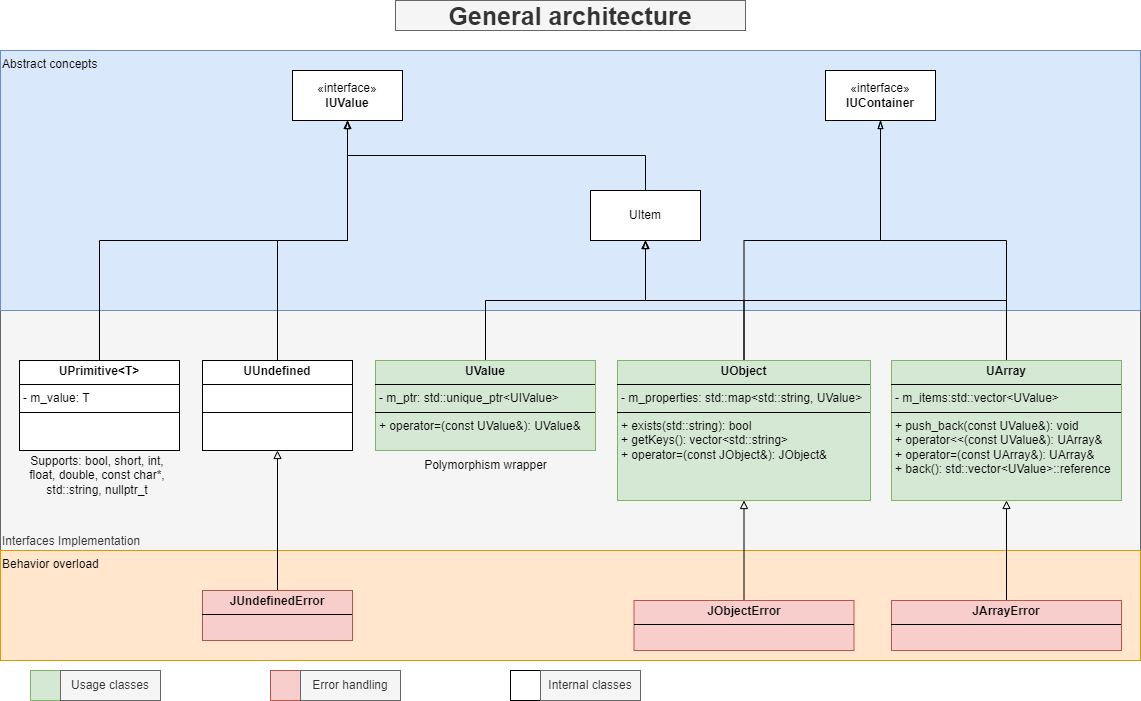

The diagram above was exported from draw.io. Its source (the exported page's mxGraphModel, read from the mxfile embedded in the PNG):
<mxGraphModel dx="1042" dy="533" grid="1" gridSize="10" guides="1" tooltips="1" connect="1" arrows="1" fold="1" page="1" pageScale="1" pageWidth="1169" pageHeight="827" math="0" shadow="0">
  <root>
    <mxCell id="0" />
    <mxCell id="1" parent="0" />
    <mxCell id="T4EwqwiFNd2hBca-KSUc-1" value="Interfaces Implementation" style="rounded=0;whiteSpace=wrap;html=1;align=left;verticalAlign=bottom;fillColor=#f5f5f5;strokeColor=#666666;fontColor=#333333;" parent="1" vertex="1">
      <mxGeometry x="25" y="340" width="1140" height="240" as="geometry" />
    </mxCell>
    <mxCell id="T4EwqwiFNd2hBca-KSUc-2" value="Abstract concepts" style="rounded=0;whiteSpace=wrap;html=1;align=left;verticalAlign=top;fillColor=#dae8fc;strokeColor=#6c8ebf;" parent="1" vertex="1">
      <mxGeometry x="25" y="80" width="1140" height="260" as="geometry" />
    </mxCell>
    <mxCell id="T4EwqwiFNd2hBca-KSUc-3" value="Behavior overload" style="rounded=0;whiteSpace=wrap;html=1;verticalAlign=top;align=left;fillColor=#ffe6cc;strokeColor=#d79b00;" parent="1" vertex="1">
      <mxGeometry x="25" y="580" width="1140" height="110" as="geometry" />
    </mxCell>
    <mxCell id="T4EwqwiFNd2hBca-KSUc-4" style="edgeStyle=orthogonalEdgeStyle;rounded=0;orthogonalLoop=1;jettySize=auto;html=1;exitX=0.5;exitY=0;exitDx=0;exitDy=0;entryX=0.5;entryY=1;entryDx=0;entryDy=0;endArrow=block;endFill=0;" parent="1" source="T4EwqwiFNd2hBca-KSUc-5" target="T4EwqwiFNd2hBca-KSUc-24" edge="1">
      <mxGeometry relative="1" as="geometry" />
    </mxCell>
    <mxCell id="T4EwqwiFNd2hBca-KSUc-5" value="&lt;p style=&quot;margin:0px;margin-top:4px;text-align:center;&quot;&gt;&lt;b&gt;UValue&lt;/b&gt;&lt;/p&gt;&lt;hr size=&quot;1&quot; style=&quot;border-style:solid;&quot;&gt;&lt;p style=&quot;margin:0px;margin-left:4px;&quot;&gt;- m_ptr: std::unique_ptr&amp;lt;UIValue&amp;gt;&lt;/p&gt;&lt;hr size=&quot;1&quot; style=&quot;border-style:solid;&quot;&gt;&lt;p style=&quot;margin:0px;margin-left:4px;&quot;&gt;+ operator=(const UValue&amp;amp;): UValue&amp;amp;&lt;/p&gt;&lt;p style=&quot;margin:0px;margin-left:4px;&quot;&gt;&lt;br&gt;&lt;/p&gt;&lt;p style=&quot;margin:0px;margin-left:4px;&quot;&gt;&lt;br&gt;&lt;/p&gt;" style="verticalAlign=top;align=left;overflow=fill;html=1;whiteSpace=wrap;fillColor=#d5e8d4;strokeColor=#82b366;" parent="1" vertex="1">
      <mxGeometry x="400" y="390" width="220" height="90" as="geometry" />
    </mxCell>
    <mxCell id="T4EwqwiFNd2hBca-KSUc-6" style="edgeStyle=orthogonalEdgeStyle;rounded=0;orthogonalLoop=1;jettySize=auto;html=1;exitX=0.5;exitY=0;exitDx=0;exitDy=0;entryX=0.5;entryY=1;entryDx=0;entryDy=0;endArrow=blockThin;endFill=0;" parent="1" source="T4EwqwiFNd2hBca-KSUc-8" target="T4EwqwiFNd2hBca-KSUc-25" edge="1">
      <mxGeometry relative="1" as="geometry" />
    </mxCell>
    <mxCell id="T4EwqwiFNd2hBca-KSUc-7" style="edgeStyle=orthogonalEdgeStyle;rounded=0;orthogonalLoop=1;jettySize=auto;html=1;exitX=0.5;exitY=0;exitDx=0;exitDy=0;endArrow=blockThin;endFill=0;" parent="1" source="T4EwqwiFNd2hBca-KSUc-8" target="T4EwqwiFNd2hBca-KSUc-24" edge="1">
      <mxGeometry relative="1" as="geometry" />
    </mxCell>
    <mxCell id="T4EwqwiFNd2hBca-KSUc-8" value="&lt;p style=&quot;margin:0px;margin-top:4px;text-align:center;&quot;&gt;&lt;b&gt;UObject&lt;/b&gt;&lt;/p&gt;&lt;hr size=&quot;1&quot; style=&quot;border-style:solid;&quot;&gt;&lt;p style=&quot;margin:0px;margin-left:4px;&quot;&gt;- m_properties: std::map&amp;lt;std::string, UValue&amp;gt;&lt;/p&gt;&lt;hr size=&quot;1&quot; style=&quot;border-style:solid;&quot;&gt;&lt;p style=&quot;margin:0px;margin-left:4px;&quot;&gt;&lt;span style=&quot;background-color: initial;&quot;&gt;+ exists(std::string): bool&lt;/span&gt;&lt;br&gt;&lt;/p&gt;&lt;p style=&quot;margin:0px;margin-left:4px;&quot;&gt;+ getKeys(): vector&amp;lt;std::string&amp;gt;&lt;/p&gt;&lt;p style=&quot;margin:0px;margin-left:4px;&quot;&gt;+ operator=(const JObject&amp;amp;): JObject&amp;amp;&lt;/p&gt;&lt;p style=&quot;margin:0px;margin-left:4px;&quot;&gt;&lt;br&gt;&lt;/p&gt;&lt;p style=&quot;margin:0px;margin-left:4px;&quot;&gt;&lt;br&gt;&lt;/p&gt;" style="verticalAlign=top;align=left;overflow=fill;html=1;whiteSpace=wrap;fillColor=#d5e8d4;strokeColor=#82b366;" parent="1" vertex="1">
      <mxGeometry x="642" y="390" width="253" height="140" as="geometry" />
    </mxCell>
    <mxCell id="T4EwqwiFNd2hBca-KSUc-9" style="edgeStyle=orthogonalEdgeStyle;rounded=0;orthogonalLoop=1;jettySize=auto;html=1;exitX=0.5;exitY=0;exitDx=0;exitDy=0;endArrow=blockThin;endFill=0;" parent="1" source="T4EwqwiFNd2hBca-KSUc-11" target="T4EwqwiFNd2hBca-KSUc-25" edge="1">
      <mxGeometry relative="1" as="geometry" />
    </mxCell>
    <mxCell id="T4EwqwiFNd2hBca-KSUc-10" style="edgeStyle=orthogonalEdgeStyle;rounded=0;orthogonalLoop=1;jettySize=auto;html=1;exitX=0.5;exitY=0;exitDx=0;exitDy=0;endArrow=block;endFill=0;" parent="1" source="T4EwqwiFNd2hBca-KSUc-11" target="T4EwqwiFNd2hBca-KSUc-24" edge="1">
      <mxGeometry relative="1" as="geometry" />
    </mxCell>
    <mxCell id="T4EwqwiFNd2hBca-KSUc-11" value="&lt;p style=&quot;margin:0px;margin-top:4px;text-align:center;&quot;&gt;&lt;b&gt;UArray&lt;/b&gt;&lt;/p&gt;&lt;hr size=&quot;1&quot; style=&quot;border-style:solid;&quot;&gt;&lt;p style=&quot;margin:0px;margin-left:4px;&quot;&gt;- m_items:std::vector&amp;lt;UValue&amp;gt;&lt;/p&gt;&lt;hr size=&quot;1&quot; style=&quot;border-style:solid;&quot;&gt;&lt;p style=&quot;margin: 0px 0px 0px 4px;&quot;&gt;&lt;span style=&quot;background-color: initial;&quot;&gt;+ push_back(const UValue&amp;amp;): void&lt;/span&gt;&lt;br&gt;&lt;/p&gt;&lt;p style=&quot;margin: 0px 0px 0px 4px;&quot;&gt;+ operator&amp;lt;&amp;lt;(const UValue&amp;amp;): UArray&amp;amp;&lt;/p&gt;&lt;p style=&quot;margin: 0px 0px 0px 4px;&quot;&gt;+ operator=(const UArray&amp;amp;): UArray&amp;amp;&lt;/p&gt;&lt;p style=&quot;margin: 0px 0px 0px 4px;&quot;&gt;+ back(): std::vector&amp;lt;UValue&amp;gt;::reference&lt;/p&gt;" style="verticalAlign=top;align=left;overflow=fill;html=1;whiteSpace=wrap;fillColor=#d5e8d4;strokeColor=#82b366;" parent="1" vertex="1">
      <mxGeometry x="916" y="390" width="230" height="140" as="geometry" />
    </mxCell>
    <mxCell id="T4EwqwiFNd2hBca-KSUc-12" style="edgeStyle=orthogonalEdgeStyle;rounded=0;orthogonalLoop=1;jettySize=auto;html=1;exitX=0.5;exitY=0;exitDx=0;exitDy=0;endArrow=blockThin;endFill=0;" parent="1" source="T4EwqwiFNd2hBca-KSUc-13" target="T4EwqwiFNd2hBca-KSUc-22" edge="1">
      <mxGeometry relative="1" as="geometry" />
    </mxCell>
    <mxCell id="T4EwqwiFNd2hBca-KSUc-13" value="&lt;p style=&quot;margin:0px;margin-top:4px;text-align:center;&quot;&gt;&lt;b&gt;UPrimitive&amp;lt;T&amp;gt;&lt;/b&gt;&lt;/p&gt;&lt;hr size=&quot;1&quot; style=&quot;border-style:solid;&quot;&gt;&lt;p style=&quot;margin:0px;margin-left:4px;&quot;&gt;- m_value: T&lt;/p&gt;&lt;hr size=&quot;1&quot; style=&quot;border-style:solid;&quot;&gt;&lt;p style=&quot;margin:0px;margin-left:4px;&quot;&gt;&lt;br&gt;&lt;/p&gt;" style="verticalAlign=top;align=left;overflow=fill;html=1;whiteSpace=wrap;" parent="1" vertex="1">
      <mxGeometry x="44" y="390" width="160" height="90" as="geometry" />
    </mxCell>
    <mxCell id="T4EwqwiFNd2hBca-KSUc-14" style="edgeStyle=orthogonalEdgeStyle;rounded=0;orthogonalLoop=1;jettySize=auto;html=1;exitX=0.5;exitY=0;exitDx=0;exitDy=0;entryX=0.5;entryY=1;entryDx=0;entryDy=0;endArrow=blockThin;endFill=0;" parent="1" source="T4EwqwiFNd2hBca-KSUc-15" target="T4EwqwiFNd2hBca-KSUc-22" edge="1">
      <mxGeometry relative="1" as="geometry" />
    </mxCell>
    <mxCell id="T4EwqwiFNd2hBca-KSUc-15" value="&lt;p style=&quot;margin:0px;margin-top:4px;text-align:center;&quot;&gt;&lt;b&gt;UUndefined&lt;/b&gt;&lt;/p&gt;&lt;hr size=&quot;1&quot; style=&quot;border-style:solid;&quot;&gt;&lt;p style=&quot;margin:0px;margin-left:4px;&quot;&gt;&lt;br&gt;&lt;/p&gt;&lt;hr size=&quot;1&quot; style=&quot;border-style:solid;&quot;&gt;&lt;p style=&quot;margin:0px;margin-left:4px;&quot;&gt;&lt;br&gt;&lt;/p&gt;" style="verticalAlign=top;align=left;overflow=fill;html=1;whiteSpace=wrap;" parent="1" vertex="1">
      <mxGeometry x="227" y="390" width="150" height="90" as="geometry" />
    </mxCell>
    <mxCell id="T4EwqwiFNd2hBca-KSUc-16" style="edgeStyle=orthogonalEdgeStyle;rounded=0;orthogonalLoop=1;jettySize=auto;html=1;exitX=0.5;exitY=0;exitDx=0;exitDy=0;entryX=0.5;entryY=1;entryDx=0;entryDy=0;endArrow=block;endFill=0;" parent="1" source="T4EwqwiFNd2hBca-KSUc-17" target="T4EwqwiFNd2hBca-KSUc-8" edge="1">
      <mxGeometry relative="1" as="geometry" />
    </mxCell>
    <mxCell id="T4EwqwiFNd2hBca-KSUc-17" value="&lt;p style=&quot;margin:0px;margin-top:4px;text-align:center;&quot;&gt;&lt;b&gt;JObjectError&lt;/b&gt;&lt;/p&gt;&lt;hr size=&quot;1&quot; style=&quot;border-style:solid;&quot;&gt;&lt;p style=&quot;margin:0px;margin-left:4px;&quot;&gt;&lt;br&gt;&lt;/p&gt;" style="verticalAlign=top;align=left;overflow=fill;html=1;whiteSpace=wrap;fillColor=#f8cecc;strokeColor=#b85450;" parent="1" vertex="1">
      <mxGeometry x="658.5" y="630" width="220" height="50" as="geometry" />
    </mxCell>
    <mxCell id="T4EwqwiFNd2hBca-KSUc-18" style="edgeStyle=orthogonalEdgeStyle;rounded=0;orthogonalLoop=1;jettySize=auto;html=1;exitX=0.5;exitY=0;exitDx=0;exitDy=0;entryX=0.5;entryY=1;entryDx=0;entryDy=0;endArrow=block;endFill=0;" parent="1" source="T4EwqwiFNd2hBca-KSUc-19" target="T4EwqwiFNd2hBca-KSUc-15" edge="1">
      <mxGeometry relative="1" as="geometry" />
    </mxCell>
    <mxCell id="T4EwqwiFNd2hBca-KSUc-19" value="&lt;p style=&quot;margin:0px;margin-top:4px;text-align:center;&quot;&gt;&lt;b&gt;JUndefinedError&lt;/b&gt;&lt;/p&gt;&lt;hr size=&quot;1&quot; style=&quot;border-style:solid;&quot;&gt;&lt;p style=&quot;margin:0px;margin-left:4px;&quot;&gt;&lt;br&gt;&lt;/p&gt;" style="verticalAlign=top;align=left;overflow=fill;html=1;whiteSpace=wrap;fillColor=#f8cecc;strokeColor=#b85450;" parent="1" vertex="1">
      <mxGeometry x="227" y="620" width="150" height="50" as="geometry" />
    </mxCell>
    <mxCell id="T4EwqwiFNd2hBca-KSUc-20" style="edgeStyle=orthogonalEdgeStyle;rounded=0;orthogonalLoop=1;jettySize=auto;html=1;exitX=0.5;exitY=0;exitDx=0;exitDy=0;entryX=0.5;entryY=1;entryDx=0;entryDy=0;endArrow=block;endFill=0;" parent="1" source="T4EwqwiFNd2hBca-KSUc-21" target="T4EwqwiFNd2hBca-KSUc-11" edge="1">
      <mxGeometry relative="1" as="geometry" />
    </mxCell>
    <mxCell id="T4EwqwiFNd2hBca-KSUc-21" value="&lt;p style=&quot;margin:0px;margin-top:4px;text-align:center;&quot;&gt;&lt;b&gt;JArrayError&lt;/b&gt;&lt;/p&gt;&lt;hr size=&quot;1&quot; style=&quot;border-style:solid;&quot;&gt;&lt;p style=&quot;margin:0px;margin-left:4px;&quot;&gt;&lt;br&gt;&lt;/p&gt;" style="verticalAlign=top;align=left;overflow=fill;html=1;whiteSpace=wrap;fillColor=#f8cecc;strokeColor=#b85450;" parent="1" vertex="1">
      <mxGeometry x="916" y="630" width="230" height="50" as="geometry" />
    </mxCell>
    <mxCell id="T4EwqwiFNd2hBca-KSUc-22" value="«interface»&lt;br&gt;&lt;b&gt;IUValue&lt;/b&gt;" style="html=1;whiteSpace=wrap;" parent="1" vertex="1">
      <mxGeometry x="317" y="100" width="110" height="50" as="geometry" />
    </mxCell>
    <mxCell id="T4EwqwiFNd2hBca-KSUc-23" style="edgeStyle=orthogonalEdgeStyle;rounded=0;orthogonalLoop=1;jettySize=auto;html=1;exitX=0.5;exitY=0;exitDx=0;exitDy=0;entryX=0.5;entryY=1;entryDx=0;entryDy=0;endArrow=block;endFill=0;" parent="1" source="T4EwqwiFNd2hBca-KSUc-24" target="T4EwqwiFNd2hBca-KSUc-22" edge="1">
      <mxGeometry relative="1" as="geometry" />
    </mxCell>
    <mxCell id="T4EwqwiFNd2hBca-KSUc-24" value="UItem" style="html=1;whiteSpace=wrap;" parent="1" vertex="1">
      <mxGeometry x="615" y="220" width="110" height="50" as="geometry" />
    </mxCell>
    <mxCell id="T4EwqwiFNd2hBca-KSUc-25" value="«interface»&lt;br&gt;&lt;b&gt;IUContainer&lt;/b&gt;" style="html=1;whiteSpace=wrap;" parent="1" vertex="1">
      <mxGeometry x="850" y="100" width="110" height="50" as="geometry" />
    </mxCell>
    <mxCell id="T4EwqwiFNd2hBca-KSUc-26" value="" style="whiteSpace=wrap;html=1;aspect=fixed;fillColor=#d5e8d4;strokeColor=#82b366;" parent="1" vertex="1">
      <mxGeometry x="55" y="700" width="30" height="30" as="geometry" />
    </mxCell>
    <mxCell id="T4EwqwiFNd2hBca-KSUc-27" value="" style="whiteSpace=wrap;html=1;aspect=fixed;fillColor=#f8cecc;strokeColor=#b85450;" parent="1" vertex="1">
      <mxGeometry x="295" y="700" width="30" height="30" as="geometry" />
    </mxCell>
    <mxCell id="T4EwqwiFNd2hBca-KSUc-28" value="" style="whiteSpace=wrap;html=1;aspect=fixed;" parent="1" vertex="1">
      <mxGeometry x="535" y="700" width="30" height="30" as="geometry" />
    </mxCell>
    <mxCell id="T4EwqwiFNd2hBca-KSUc-29" value="Usage classes" style="text;html=1;align=center;verticalAlign=middle;whiteSpace=wrap;rounded=0;fillColor=#f5f5f5;fontColor=#333333;strokeColor=#666666;" parent="1" vertex="1">
      <mxGeometry x="85" y="700" width="100" height="30" as="geometry" />
    </mxCell>
    <mxCell id="T4EwqwiFNd2hBca-KSUc-30" value="Error handling" style="text;html=1;align=center;verticalAlign=middle;whiteSpace=wrap;rounded=0;fillColor=#f5f5f5;fontColor=#333333;strokeColor=#666666;" parent="1" vertex="1">
      <mxGeometry x="325" y="700" width="100" height="30" as="geometry" />
    </mxCell>
    <mxCell id="T4EwqwiFNd2hBca-KSUc-31" value="Internal classes" style="text;html=1;align=center;verticalAlign=middle;whiteSpace=wrap;rounded=0;fillColor=#f5f5f5;fontColor=#333333;strokeColor=#666666;" parent="1" vertex="1">
      <mxGeometry x="565" y="700" width="100" height="30" as="geometry" />
    </mxCell>
    <mxCell id="T4EwqwiFNd2hBca-KSUc-32" value="Polymorphism wrapper" style="text;html=1;align=center;verticalAlign=middle;whiteSpace=wrap;rounded=0;" parent="1" vertex="1">
      <mxGeometry x="447.5" y="480" width="125" height="30" as="geometry" />
    </mxCell>
    <mxCell id="T4EwqwiFNd2hBca-KSUc-33" value="General architecture" style="text;html=1;align=center;verticalAlign=middle;whiteSpace=wrap;rounded=0;fontStyle=1;fontSize=25;fillColor=#f5f5f5;fontColor=#333333;strokeColor=#666666;" parent="1" vertex="1">
      <mxGeometry x="420" y="30" width="350" height="30" as="geometry" />
    </mxCell>
    <mxCell id="T4EwqwiFNd2hBca-KSUc-34" value="Supports: bool, short, int, float, double, const char*, std::string, nullptr_t" style="text;html=1;align=center;verticalAlign=middle;whiteSpace=wrap;rounded=0;" parent="1" vertex="1">
      <mxGeometry x="44" y="490" width="156" height="30" as="geometry" />
    </mxCell>
  </root>
</mxGraphModel>